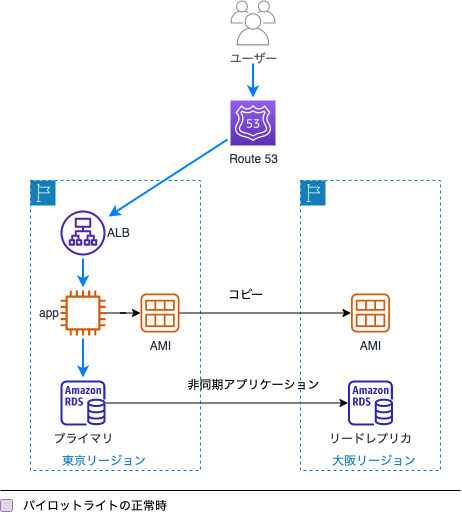

The diagram above was exported from draw.io. Its source (the exported page's mxGraphModel, read from the mxfile embedded in the PNG):
<mxGraphModel dx="1434" dy="732" grid="1" gridSize="10" guides="1" tooltips="1" connect="1" arrows="1" fold="1" page="1" pageScale="1" pageWidth="827" pageHeight="1169" math="0" shadow="0">
  <root>
    <mxCell id="0" />
    <mxCell id="1" parent="0" />
    <mxCell id="IcXjx16hA-0unVaqr_ra-1" value="東京リージョン" style="points=[[0,0],[0.25,0],[0.5,0],[0.75,0],[1,0],[1,0.25],[1,0.5],[1,0.75],[1,1],[0.75,1],[0.5,1],[0.25,1],[0,1],[0,0.75],[0,0.5],[0,0.25]];outlineConnect=0;gradientColor=none;html=1;whiteSpace=wrap;fontSize=12;fontStyle=0;container=0;pointerEvents=0;collapsible=0;recursiveResize=0;shape=mxgraph.aws4.group;grIcon=mxgraph.aws4.group_region;strokeColor=#147EBA;fillColor=none;verticalAlign=bottom;align=left;spacingLeft=30;fontColor=#147EBA;dashed=1;" vertex="1" parent="1">
      <mxGeometry x="150" y="230" width="170" height="290" as="geometry" />
    </mxCell>
    <mxCell id="IcXjx16hA-0unVaqr_ra-2" style="edgeStyle=orthogonalEdgeStyle;rounded=0;orthogonalLoop=1;jettySize=auto;html=1;targetPerimeterSpacing=3;sourcePerimeterSpacing=18;strokeWidth=2;strokeColor=#007FFF;" edge="1" parent="1" source="IcXjx16hA-0unVaqr_ra-3" target="IcXjx16hA-0unVaqr_ra-10">
      <mxGeometry relative="1" as="geometry" />
    </mxCell>
    <mxCell id="IcXjx16hA-0unVaqr_ra-3" value="ユーザー" style="sketch=0;outlineConnect=0;gradientColor=none;fontColor=#545B64;strokeColor=none;fillColor=#879196;dashed=0;verticalLabelPosition=bottom;verticalAlign=top;align=center;html=1;fontSize=12;fontStyle=0;aspect=fixed;shape=mxgraph.aws4.illustration_users;pointerEvents=1" vertex="1" parent="1">
      <mxGeometry x="350" y="50" width="45" height="45" as="geometry" />
    </mxCell>
    <mxCell id="OASX8kzGMOKB7ExHZumc-2" style="edgeStyle=orthogonalEdgeStyle;rounded=0;orthogonalLoop=1;jettySize=auto;html=1;" edge="1" parent="1" source="IcXjx16hA-0unVaqr_ra-4" target="OASX8kzGMOKB7ExHZumc-1">
      <mxGeometry relative="1" as="geometry" />
    </mxCell>
    <mxCell id="IcXjx16hA-0unVaqr_ra-4" value="app" style="sketch=0;outlineConnect=0;fontColor=#232F3E;gradientColor=none;fillColor=#D45B07;strokeColor=none;dashed=0;verticalLabelPosition=middle;verticalAlign=middle;align=right;html=1;fontSize=12;fontStyle=0;aspect=fixed;pointerEvents=1;shape=mxgraph.aws4.instance2;flipH=1;labelPosition=left;" vertex="1" parent="1">
      <mxGeometry x="180" y="340" width="45" height="45" as="geometry" />
    </mxCell>
    <mxCell id="OASX8kzGMOKB7ExHZumc-5" style="edgeStyle=orthogonalEdgeStyle;rounded=0;orthogonalLoop=1;jettySize=auto;html=1;" edge="1" parent="1" source="IcXjx16hA-0unVaqr_ra-7" target="IcXjx16hA-0unVaqr_ra-23">
      <mxGeometry relative="1" as="geometry" />
    </mxCell>
    <mxCell id="IcXjx16hA-0unVaqr_ra-7" value="プライマリ" style="sketch=0;outlineConnect=0;fontColor=#232F3E;gradientColor=none;fillColor=#2E27AD;strokeColor=none;dashed=0;verticalLabelPosition=bottom;verticalAlign=top;align=center;html=1;fontSize=12;fontStyle=0;aspect=fixed;pointerEvents=1;shape=mxgraph.aws4.rds_instance;" vertex="1" parent="1">
      <mxGeometry x="180" y="430" width="45" height="45" as="geometry" />
    </mxCell>
    <mxCell id="IcXjx16hA-0unVaqr_ra-8" value="大阪リージョン" style="points=[[0,0],[0.25,0],[0.5,0],[0.75,0],[1,0],[1,0.25],[1,0.5],[1,0.75],[1,1],[0.75,1],[0.5,1],[0.25,1],[0,1],[0,0.75],[0,0.5],[0,0.25]];outlineConnect=0;gradientColor=none;html=1;whiteSpace=wrap;fontSize=12;fontStyle=0;container=0;pointerEvents=0;collapsible=0;recursiveResize=0;shape=mxgraph.aws4.group;grIcon=mxgraph.aws4.group_region;strokeColor=#147EBA;fillColor=none;verticalAlign=bottom;align=left;spacingLeft=30;fontColor=#147EBA;dashed=1;" vertex="1" parent="1">
      <mxGeometry x="420" y="230" width="140" height="290" as="geometry" />
    </mxCell>
    <mxCell id="IcXjx16hA-0unVaqr_ra-9" style="rounded=0;orthogonalLoop=1;jettySize=auto;html=1;targetPerimeterSpacing=3;sourcePerimeterSpacing=3;strokeWidth=2;strokeColor=#007FFF;" edge="1" parent="1" source="IcXjx16hA-0unVaqr_ra-10" target="IcXjx16hA-0unVaqr_ra-12">
      <mxGeometry relative="1" as="geometry" />
    </mxCell>
    <mxCell id="IcXjx16hA-0unVaqr_ra-10" value="Route 53" style="sketch=0;points=[[0,0,0],[0.25,0,0],[0.5,0,0],[0.75,0,0],[1,0,0],[0,1,0],[0.25,1,0],[0.5,1,0],[0.75,1,0],[1,1,0],[0,0.25,0],[0,0.5,0],[0,0.75,0],[1,0.25,0],[1,0.5,0],[1,0.75,0]];outlineConnect=0;fontColor=#232F3E;gradientColor=#945DF2;gradientDirection=north;fillColor=#5A30B5;strokeColor=#ffffff;dashed=0;verticalLabelPosition=bottom;verticalAlign=top;align=center;html=1;fontSize=12;fontStyle=0;aspect=fixed;shape=mxgraph.aws4.resourceIcon;resIcon=mxgraph.aws4.route_53;" vertex="1" parent="1">
      <mxGeometry x="350" y="150" width="45" height="45" as="geometry" />
    </mxCell>
    <mxCell id="IcXjx16hA-0unVaqr_ra-11" style="edgeStyle=orthogonalEdgeStyle;rounded=0;orthogonalLoop=1;jettySize=auto;html=1;targetPerimeterSpacing=3;sourcePerimeterSpacing=3;strokeWidth=2;strokeColor=#007FFF;" edge="1" parent="1">
      <mxGeometry relative="1" as="geometry">
        <mxPoint x="202.5" y="307.99948864798534" as="sourcePoint" />
        <mxPoint x="202.5" y="337" as="targetPoint" />
      </mxGeometry>
    </mxCell>
    <mxCell id="IcXjx16hA-0unVaqr_ra-12" value="ALB" style="sketch=0;outlineConnect=0;fontColor=#232F3E;gradientColor=none;fillColor=#4D27AA;strokeColor=none;dashed=0;verticalLabelPosition=middle;verticalAlign=middle;align=left;html=1;fontSize=12;fontStyle=0;aspect=fixed;pointerEvents=1;shape=mxgraph.aws4.application_load_balancer;labelPosition=right;" vertex="1" parent="1">
      <mxGeometry x="180" y="260" width="45" height="45" as="geometry" />
    </mxCell>
    <mxCell id="IcXjx16hA-0unVaqr_ra-13" style="edgeStyle=orthogonalEdgeStyle;rounded=0;orthogonalLoop=1;jettySize=auto;html=1;targetPerimeterSpacing=3;sourcePerimeterSpacing=3;strokeWidth=2;strokeColor=#007FFF;" edge="1" parent="1" target="IcXjx16hA-0unVaqr_ra-7">
      <mxGeometry relative="1" as="geometry">
        <mxPoint x="202.5" y="388" as="sourcePoint" />
      </mxGeometry>
    </mxCell>
    <mxCell id="IcXjx16hA-0unVaqr_ra-17" style="edgeStyle=orthogonalEdgeStyle;rounded=0;orthogonalLoop=1;jettySize=auto;html=1;exitX=0.5;exitY=1;exitDx=0;exitDy=0;exitPerimeter=0;" edge="1" parent="1" source="IcXjx16hA-0unVaqr_ra-10" target="IcXjx16hA-0unVaqr_ra-10">
      <mxGeometry relative="1" as="geometry" />
    </mxCell>
    <mxCell id="IcXjx16hA-0unVaqr_ra-23" value="リードレプリカ" style="sketch=0;outlineConnect=0;fontColor=#232F3E;gradientColor=none;fillColor=#2E27AD;strokeColor=none;dashed=0;verticalLabelPosition=bottom;verticalAlign=top;align=center;html=1;fontSize=12;fontStyle=0;aspect=fixed;pointerEvents=1;shape=mxgraph.aws4.rds_instance;" vertex="1" parent="1">
      <mxGeometry x="467.5" y="430" width="45" height="45" as="geometry" />
    </mxCell>
    <mxCell id="IcXjx16hA-0unVaqr_ra-27" value="" style="endArrow=none;html=1;strokeWidth=1;rounded=0;" edge="1" parent="1">
      <mxGeometry width="50" height="50" relative="1" as="geometry">
        <mxPoint x="120" y="540" as="sourcePoint" />
        <mxPoint x="580" y="540" as="targetPoint" />
      </mxGeometry>
    </mxCell>
    <mxCell id="IcXjx16hA-0unVaqr_ra-28" value="パイロットライトの正常時" style="text;strokeColor=none;align=left;fillColor=none;html=1;verticalAlign=middle;whiteSpace=wrap;rounded=0;" vertex="1" parent="1">
      <mxGeometry x="141" y="541" width="299" height="30" as="geometry" />
    </mxCell>
    <mxCell id="IcXjx16hA-0unVaqr_ra-29" value="" style="rounded=1;whiteSpace=wrap;html=1;fillColor=#e1d5e7;strokeColor=#9673a6;" vertex="1" parent="1">
      <mxGeometry x="120" y="549" width="12" height="12" as="geometry" />
    </mxCell>
    <mxCell id="OASX8kzGMOKB7ExHZumc-4" style="edgeStyle=orthogonalEdgeStyle;rounded=0;orthogonalLoop=1;jettySize=auto;html=1;" edge="1" parent="1" source="OASX8kzGMOKB7ExHZumc-1" target="OASX8kzGMOKB7ExHZumc-3">
      <mxGeometry relative="1" as="geometry" />
    </mxCell>
    <mxCell id="OASX8kzGMOKB7ExHZumc-1" value="AMI" style="sketch=0;outlineConnect=0;fontColor=#232F3E;gradientColor=none;fillColor=#D45B07;strokeColor=none;dashed=0;verticalLabelPosition=bottom;verticalAlign=top;align=center;html=1;fontSize=12;fontStyle=0;aspect=fixed;pointerEvents=1;shape=mxgraph.aws4.ami;" vertex="1" parent="1">
      <mxGeometry x="260" y="343" width="39" height="39" as="geometry" />
    </mxCell>
    <mxCell id="OASX8kzGMOKB7ExHZumc-3" value="AMI" style="sketch=0;outlineConnect=0;fontColor=#232F3E;gradientColor=none;fillColor=#D45B07;strokeColor=none;dashed=0;verticalLabelPosition=bottom;verticalAlign=top;align=center;html=1;fontSize=12;fontStyle=0;aspect=fixed;pointerEvents=1;shape=mxgraph.aws4.ami;" vertex="1" parent="1">
      <mxGeometry x="470.5" y="343" width="39" height="39" as="geometry" />
    </mxCell>
    <mxCell id="OASX8kzGMOKB7ExHZumc-6" value="コピー" style="text;html=1;align=center;verticalAlign=middle;resizable=0;points=[];autosize=1;strokeColor=none;fillColor=none;" vertex="1" parent="1">
      <mxGeometry x="335" y="330" width="60" height="30" as="geometry" />
    </mxCell>
    <mxCell id="OASX8kzGMOKB7ExHZumc-7" value="非同期アプリケーション" style="text;html=1;align=center;verticalAlign=middle;resizable=0;points=[];autosize=1;strokeColor=none;fillColor=none;" vertex="1" parent="1">
      <mxGeometry x="292.5" y="420" width="160" height="30" as="geometry" />
    </mxCell>
  </root>
</mxGraphModel>